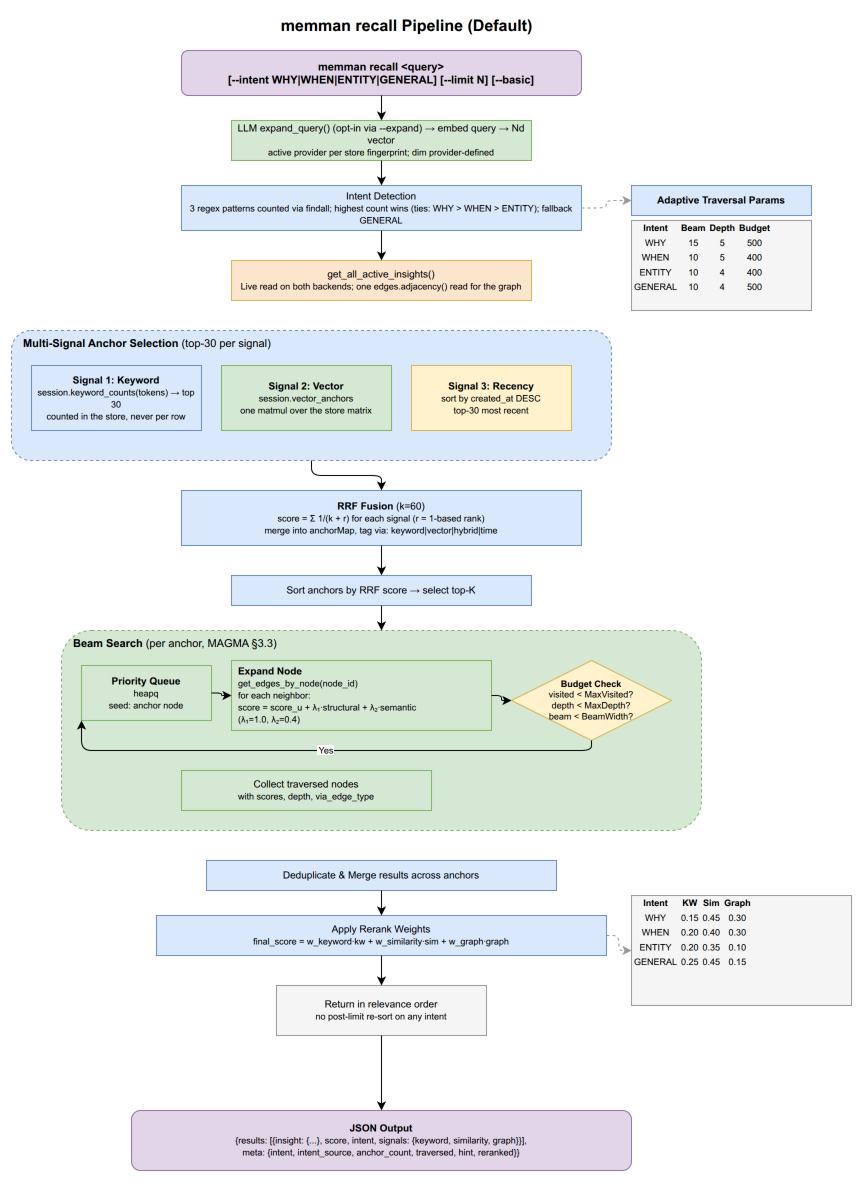

The diagram above was exported from draw.io. Its source (the exported page's mxGraphModel, read from the mxfile embedded in the PNG):
<mxGraphModel dx="1422" dy="1400" grid="1" gridSize="10" guides="1" tooltips="1" connect="1" arrows="1" fold="1" page="1" pageScale="1" pageWidth="1100" pageHeight="1600" math="0" shadow="0">
  <root>
    <mxCell id="0" />
    <mxCell id="1" parent="0" />
    <mxCell id="s_title" value="&lt;b&gt;memman recall Pipeline (Default)&lt;/b&gt;" style="text;html=1;align=center;verticalAlign=middle;fontSize=16;strokeColor=none;fillColor=none;" vertex="1" parent="1">
      <mxGeometry x="300" y="10" width="350" height="30" as="geometry" />
    </mxCell>
    <mxCell id="s_start" value="memman recall &amp;lt;query&amp;gt;&lt;br&gt;[--intent WHY|WHEN|ENTITY|GENERAL] [--limit N] [--basic]" style="rounded=1;whiteSpace=wrap;html=1;fillColor=#e1d5e7;strokeColor=#9673a6;fontSize=11;fontStyle=1;" vertex="1" parent="1">
      <mxGeometry x="250" y="50" width="400" height="45" as="geometry" />
    </mxCell>
    <mxCell id="s_emb" value="LLM expand_query() (opt-in via --expand) → embed query → Nd vector&lt;br&gt;&lt;font style=&quot;font-size:9px&quot;&gt;active provider per store fingerprint; dim provider-defined&lt;/font&gt;" style="rounded=0;whiteSpace=wrap;html=1;fillColor=#d5e8d4;strokeColor=#82b366;fontSize=10;" vertex="1" parent="1">
      <mxGeometry x="300" y="120" width="300" height="40" as="geometry" />
    </mxCell>
    <mxCell id="s_e1" style="edgeStyle=orthogonalEdgeStyle;rounded=1;" edge="1" parent="1" source="s_start" target="s_emb">
      <mxGeometry relative="1" as="geometry" />
    </mxCell>
    <mxCell id="s_intent" value="Intent Detection&lt;br&gt;&lt;font style=&quot;font-size:9px&quot;&gt;3 regex patterns counted via findall; highest count wins (ties: WHY &gt; WHEN &gt; ENTITY); fallback GENERAL&lt;/font&gt;" style="rounded=0;whiteSpace=wrap;html=1;fillColor=#dae8fc;strokeColor=#6c8ebf;fontSize=10;" vertex="1" parent="1">
      <mxGeometry x="250" y="185" width="400" height="45" as="geometry" />
    </mxCell>
    <mxCell id="s_e2" style="edgeStyle=orthogonalEdgeStyle;rounded=1;" edge="1" parent="1" source="s_emb" target="s_intent">
      <mxGeometry relative="1" as="geometry" />
    </mxCell>
    <mxCell id="s_params" value="Adaptive Traversal Params" style="rounded=0;whiteSpace=wrap;html=1;fillColor=#dae8fc;strokeColor=#6c8ebf;fontSize=10;fontStyle=1;" vertex="1" parent="1">
      <mxGeometry x="700" y="185" width="180" height="30" as="geometry" />
    </mxCell>
    <mxCell id="s_ptable" value="&lt;table style=&quot;font-size:9px;&quot;&gt;&lt;tr&gt;&lt;th&gt;Intent&lt;/th&gt;&lt;th&gt;Beam&lt;/th&gt;&lt;th&gt;Depth&lt;/th&gt;&lt;th&gt;Budget&lt;/th&gt;&lt;/tr&gt;&lt;tr&gt;&lt;td&gt;WHY&lt;/td&gt;&lt;td&gt;15&lt;/td&gt;&lt;td&gt;5&lt;/td&gt;&lt;td&gt;500&lt;/td&gt;&lt;/tr&gt;&lt;tr&gt;&lt;td&gt;WHEN&lt;/td&gt;&lt;td&gt;10&lt;/td&gt;&lt;td&gt;5&lt;/td&gt;&lt;td&gt;400&lt;/td&gt;&lt;/tr&gt;&lt;tr&gt;&lt;td&gt;ENTITY&lt;/td&gt;&lt;td&gt;10&lt;/td&gt;&lt;td&gt;4&lt;/td&gt;&lt;td&gt;400&lt;/td&gt;&lt;/tr&gt;&lt;tr&gt;&lt;td&gt;GENERAL&lt;/td&gt;&lt;td&gt;10&lt;/td&gt;&lt;td&gt;4&lt;/td&gt;&lt;td&gt;500&lt;/td&gt;&lt;/tr&gt;&lt;/table&gt;" style="rounded=0;whiteSpace=wrap;html=1;fillColor=#f5f5f5;strokeColor=#999999;overflow=fill;" vertex="1" parent="1">
      <mxGeometry x="700" y="220" width="180" height="90" as="geometry" />
    </mxCell>
    <mxCell id="s_ep" style="edgeStyle=orthogonalEdgeStyle;rounded=1;dashed=1;strokeColor=#999999;" edge="1" parent="1" source="s_intent" target="s_params">
      <mxGeometry relative="1" as="geometry" />
    </mxCell>
    <mxCell id="s_getall" value="get_all_active_insights()&lt;br&gt;&lt;font style=&quot;font-size:9px&quot;&gt;Live read on both backends; one edges.adjacency() read for the graph&lt;/font&gt;" style="rounded=0;whiteSpace=wrap;html=1;fillColor=#fce5cd;strokeColor=#d6b656;fontSize=10;" vertex="1" parent="1">
      <mxGeometry x="300" y="260" width="300" height="40" as="geometry" />
    </mxCell>
    <mxCell id="s_e3" style="edgeStyle=orthogonalEdgeStyle;rounded=1;" edge="1" parent="1" source="s_intent" target="s_getall">
      <mxGeometry relative="1" as="geometry" />
    </mxCell>
    <mxCell id="s_anchor_box" value="&lt;b&gt;Multi-Signal Anchor Selection&lt;/b&gt;  (top-30 per signal)" style="rounded=1;whiteSpace=wrap;html=1;fillColor=#dae8fc;strokeColor=#6c8ebf;verticalAlign=top;fontSize=11;align=left;spacingLeft=10;dashed=1;" vertex="1" parent="1">
      <mxGeometry x="80" y="330" width="600" height="130" as="geometry" />
    </mxCell>
    <mxCell id="s_sig1" value="&lt;b&gt;Signal 1: Keyword&lt;/b&gt;&lt;br&gt;&lt;font style=&quot;font-size:9px&quot;&gt;session.keyword_counts(tokens) &amp;rarr; top 30&lt;br&gt;counted in the store, never per row&lt;/font&gt;" style="rounded=0;whiteSpace=wrap;html=1;fillColor=#dae8fc;strokeColor=#6c8ebf;fontSize=10;" vertex="1" parent="1">
      <mxGeometry x="100" y="365" width="170" height="65" as="geometry" />
    </mxCell>
    <mxCell id="s_sig2" value="&lt;b&gt;Signal 2: Vector&lt;/b&gt;&lt;br&gt;&lt;font style=&quot;font-size:9px&quot;&gt;session.vector_anchors&lt;br&gt;one matmul over the store matrix&lt;/font&gt;" style="rounded=0;whiteSpace=wrap;html=1;fillColor=#d5e8d4;strokeColor=#82b366;fontSize=10;" vertex="1" parent="1">
      <mxGeometry x="290" y="365" width="170" height="65" as="geometry" />
    </mxCell>
    <mxCell id="s_sig3" value="&lt;b&gt;Signal 3: Recency&lt;/b&gt;&lt;br&gt;&lt;font style=&quot;font-size:9px&quot;&gt;sort by created_at DESC&lt;br&gt;top-30 most recent&lt;/font&gt;" style="rounded=0;whiteSpace=wrap;html=1;fillColor=#fff2cc;strokeColor=#d6b656;fontSize=10;" vertex="1" parent="1">
      <mxGeometry x="480" y="365" width="160" height="65" as="geometry" />
    </mxCell>
    <mxCell id="s_rrf" value="&lt;b&gt;RRF Fusion&lt;/b&gt; (k=60)&lt;br&gt;&lt;font style=&quot;font-size:9px&quot;&gt;score = Σ 1/(k + r)  for each signal (r = 1-based rank)&lt;br&gt;merge into anchorMap, tag via: keyword|vector|hybrid|time&lt;/font&gt;" style="rounded=0;whiteSpace=wrap;html=1;fillColor=#dae8fc;strokeColor=#6c8ebf;fontSize=10;" vertex="1" parent="1">
      <mxGeometry x="250" y="490" width="400" height="55" as="geometry" />
    </mxCell>
    <mxCell id="s_e4" style="edgeStyle=orthogonalEdgeStyle;rounded=1;" edge="1" parent="1" source="s_anchor_box" target="s_rrf">
      <mxGeometry relative="1" as="geometry" />
    </mxCell>
    <mxCell id="s_topk" value="Sort anchors by RRF score → select top-K" style="rounded=0;whiteSpace=wrap;html=1;fillColor=#dae8fc;strokeColor=#6c8ebf;fontSize=10;" vertex="1" parent="1">
      <mxGeometry x="300" y="575" width="300" height="30" as="geometry" />
    </mxCell>
    <mxCell id="s_e5" style="edgeStyle=orthogonalEdgeStyle;rounded=1;" edge="1" parent="1" source="s_rrf" target="s_topk">
      <mxGeometry relative="1" as="geometry" />
    </mxCell>
    <mxCell id="s_beam_box" value="&lt;b&gt;Beam Search&lt;/b&gt;  (per anchor, MAGMA §3.3)" style="rounded=1;whiteSpace=wrap;html=1;fillColor=#d5e8d4;strokeColor=#82b366;verticalAlign=top;fontSize=11;align=left;spacingLeft=10;dashed=1;" vertex="1" parent="1">
      <mxGeometry x="130" y="630" width="640" height="200" as="geometry" />
    </mxCell>
    <mxCell id="s_pq" value="&lt;b&gt;Priority Queue&lt;/b&gt;&lt;br&gt;&lt;font style=&quot;font-size:9px&quot;&gt;heapq&lt;br&gt;seed: anchor node&lt;/font&gt;" style="rounded=0;whiteSpace=wrap;html=1;fillColor=#d5e8d4;strokeColor=#82b366;fontSize=10;" vertex="1" parent="1">
      <mxGeometry x="150" y="665" width="130" height="55" as="geometry" />
    </mxCell>
    <mxCell id="s_expand" value="&lt;b&gt;Expand Node&lt;/b&gt;&lt;br&gt;&lt;font style=&quot;font-size:9px&quot;&gt;get_edges_by_node(node_id)&lt;br&gt;for each neighbor:&lt;br&gt;score = score_u + λ₁·structural + λ₂·semantic&lt;br&gt;(λ₁=1.0, λ₂=0.4)&lt;/font&gt;" style="rounded=0;whiteSpace=wrap;html=1;fillColor=#d5e8d4;strokeColor=#82b366;fontSize=10;align=left;spacingLeft=5;" vertex="1" parent="1">
      <mxGeometry x="300" y="660" width="260" height="70" as="geometry" />
    </mxCell>
    <mxCell id="s_budget" value="&lt;b&gt;Budget Check&lt;/b&gt;&lt;br&gt;&lt;font style=&quot;font-size:9px&quot;&gt;visited &lt; MaxVisited?&lt;br&gt;depth &lt; MaxDepth?&lt;br&gt;beam &lt; BeamWidth?&lt;/font&gt;" style="rhombus;whiteSpace=wrap;html=1;fillColor=#fff2cc;strokeColor=#d6b656;fontSize=9;" vertex="1" parent="1">
      <mxGeometry x="580" y="660" width="160" height="80" as="geometry" />
    </mxCell>
    <mxCell id="s_collect" value="Collect traversed nodes&lt;br&gt;&lt;font style=&quot;font-size:9px&quot;&gt;with scores, depth, via_edge_type&lt;/font&gt;" style="rounded=0;whiteSpace=wrap;html=1;fillColor=#d5e8d4;strokeColor=#82b366;fontSize=10;" vertex="1" parent="1">
      <mxGeometry x="250" y="770" width="250" height="40" as="geometry" />
    </mxCell>
    <mxCell id="s_eb1" style="edgeStyle=orthogonalEdgeStyle;rounded=1;" edge="1" parent="1" source="s_pq" target="s_expand">
      <mxGeometry relative="1" as="geometry" />
    </mxCell>
    <mxCell id="s_eb2" style="edgeStyle=orthogonalEdgeStyle;rounded=1;" edge="1" parent="1" source="s_expand" target="s_budget">
      <mxGeometry relative="1" as="geometry" />
    </mxCell>
    <mxCell id="s_eb3" value="Yes" style="edgeStyle=orthogonalEdgeStyle;rounded=1;fontSize=9;" edge="1" parent="1" source="s_budget" target="s_pq">
      <mxGeometry relative="1" as="geometry">
        <Array as="points">
          <mxPoint x="660" y="750" />
          <mxPoint x="150" y="750" />
          <mxPoint x="150" y="692" />
        </Array>
      </mxGeometry>
    </mxCell>
    <mxCell id="s_e6" style="edgeStyle=orthogonalEdgeStyle;rounded=1;" edge="1" parent="1" source="s_topk" target="s_beam_box">
      <mxGeometry relative="1" as="geometry" />
    </mxCell>
    <mxCell id="s_dedup" value="Deduplicate &amp; Merge results across anchors" style="rounded=0;whiteSpace=wrap;html=1;fillColor=#dae8fc;strokeColor=#6c8ebf;fontSize=10;" vertex="1" parent="1">
      <mxGeometry x="275" y="860" width="350" height="30" as="geometry" />
    </mxCell>
    <mxCell id="s_weights" value="Apply Rerank Weights&lt;br&gt;&lt;font style=&quot;font-size:9px&quot;&gt;final_score = w_keyword·kw + w_similarity·sim + w_graph·graph&lt;/font&gt;" style="rounded=0;whiteSpace=wrap;html=1;fillColor=#dae8fc;strokeColor=#6c8ebf;fontSize=10;" vertex="1" parent="1">
      <mxGeometry x="225" y="915" width="450" height="40" as="geometry" />
    </mxCell>
    <mxCell id="s_e7" style="edgeStyle=orthogonalEdgeStyle;rounded=1;" edge="1" parent="1" source="s_dedup" target="s_weights">
      <mxGeometry relative="1" as="geometry" />
    </mxCell>
    <mxCell id="s_wtable" value="&lt;table style=&quot;font-size:9px;&quot;&gt;&lt;tr&gt;&lt;th&gt;Intent&lt;/th&gt;&lt;th&gt;KW&lt;/th&gt;&lt;th&gt;Sim&lt;/th&gt;&lt;th&gt;Graph&lt;/th&gt;&lt;/tr&gt;&lt;tr&gt;&lt;td&gt;WHY&lt;/td&gt;&lt;td&gt;0.15&lt;/td&gt;&lt;td&gt;0.45&lt;/td&gt;&lt;td&gt;0.30&lt;/td&gt;&lt;/tr&gt;&lt;tr&gt;&lt;td&gt;WHEN&lt;/td&gt;&lt;td&gt;0.20&lt;/td&gt;&lt;td&gt;0.40&lt;/td&gt;&lt;td&gt;0.30&lt;/td&gt;&lt;/tr&gt;&lt;tr&gt;&lt;td&gt;ENTITY&lt;/td&gt;&lt;td&gt;0.20&lt;/td&gt;&lt;td&gt;0.35&lt;/td&gt;&lt;td&gt;0.10&lt;/td&gt;&lt;/tr&gt;&lt;tr&gt;&lt;td&gt;GENERAL&lt;/td&gt;&lt;td&gt;0.25&lt;/td&gt;&lt;td&gt;0.45&lt;/td&gt;&lt;td&gt;0.15&lt;/td&gt;&lt;/tr&gt;&lt;/table&gt;" style="rounded=0;whiteSpace=wrap;html=1;fillColor=#f5f5f5;strokeColor=#999999;overflow=fill;" vertex="1" parent="1">
      <mxGeometry x="700" y="895" width="220" height="110" as="geometry" />
    </mxCell>
    <mxCell id="s_ew" style="edgeStyle=orthogonalEdgeStyle;rounded=1;dashed=1;strokeColor=#999999;" edge="1" parent="1" source="s_weights" target="s_wtable">
      <mxGeometry relative="1" as="geometry" />
    </mxCell>
    <mxCell id="s_skip" value="Return in relevance order&lt;br&gt;&lt;font style=&quot;font-size:9px&quot;&gt;no post-limit re-sort on any intent&lt;/font&gt;" style="rounded=0;whiteSpace=wrap;html=1;fillColor=#f5f5f5;strokeColor=#999999;fontSize=10;" vertex="1" parent="1">
      <mxGeometry x="345" y="985" width="210" height="50" as="geometry" />
    </mxCell>
    <mxCell id="s_out" value="&lt;b&gt;JSON Output&lt;/b&gt;&lt;br&gt;&lt;font style=&quot;font-size:9px&quot;&gt;{results: [{insight: {...}, score, intent, signals: {keyword, similarity, graph}}],&lt;br&gt; meta: {intent, intent_source, anchor_count, traversed, hint, reranked}}&lt;/font&gt;" style="rounded=1;whiteSpace=wrap;html=1;fillColor=#e1d5e7;strokeColor=#9673a6;fontSize=10;" vertex="1" parent="1">
      <mxGeometry x="200" y="1110" width="500" height="60" as="geometry" />
    </mxCell>
    <mxCell id="s_e8" style="edgeStyle=orthogonalEdgeStyle;rounded=1;" edge="1" parent="1" source="s_weights" target="s_skip">
      <mxGeometry relative="1" as="geometry" />
    </mxCell>
    <mxCell id="s_e9b" style="edgeStyle=orthogonalEdgeStyle;rounded=1;" edge="1" parent="1" source="s_skip" target="s_out">
      <mxGeometry relative="1" as="geometry" />
    </mxCell>
  </root>
</mxGraphModel>